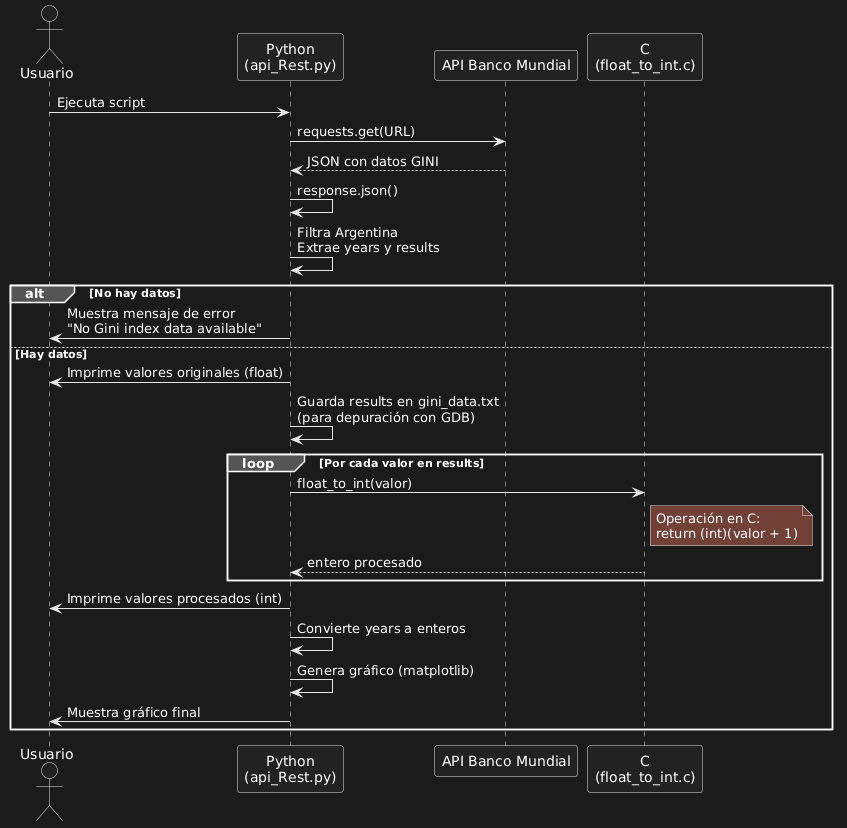

The diagram above was rendered by PlantUML. Its source (embedded in the PNG):
@startuml
actor Usuario

participant "Python\n(api_Rest.py)" as Py
participant "API Banco Mundial" as API
participant "C\n(float_to_int.c)" as C

Usuario -> Py : Ejecuta script

Py -> API : requests.get(URL)
API --> Py : JSON con datos GINI

Py -> Py : response.json()
Py -> Py : Filtra Argentina\nExtrae years y results

alt No hay datos
    Py -> Usuario : Muestra mensaje de error\n"No Gini index data available"
else Hay datos
    Py -> Usuario : Imprime valores originales (float)

    Py -> Py : Guarda results en gini_data.txt\n(para depuración con GDB)

    loop Por cada valor en results
        Py -> C : float_to_int(valor)

        note right of C
        Operación en C:
        return (int)(valor + 1)
        end note

        C --> Py : entero procesado
    end

    Py -> Usuario : Imprime valores procesados (int)

    Py -> Py : Convierte years a enteros
    Py -> Py : Genera gráfico (matplotlib)

    Py -> Usuario : Muestra gráfico final
end
@enduml